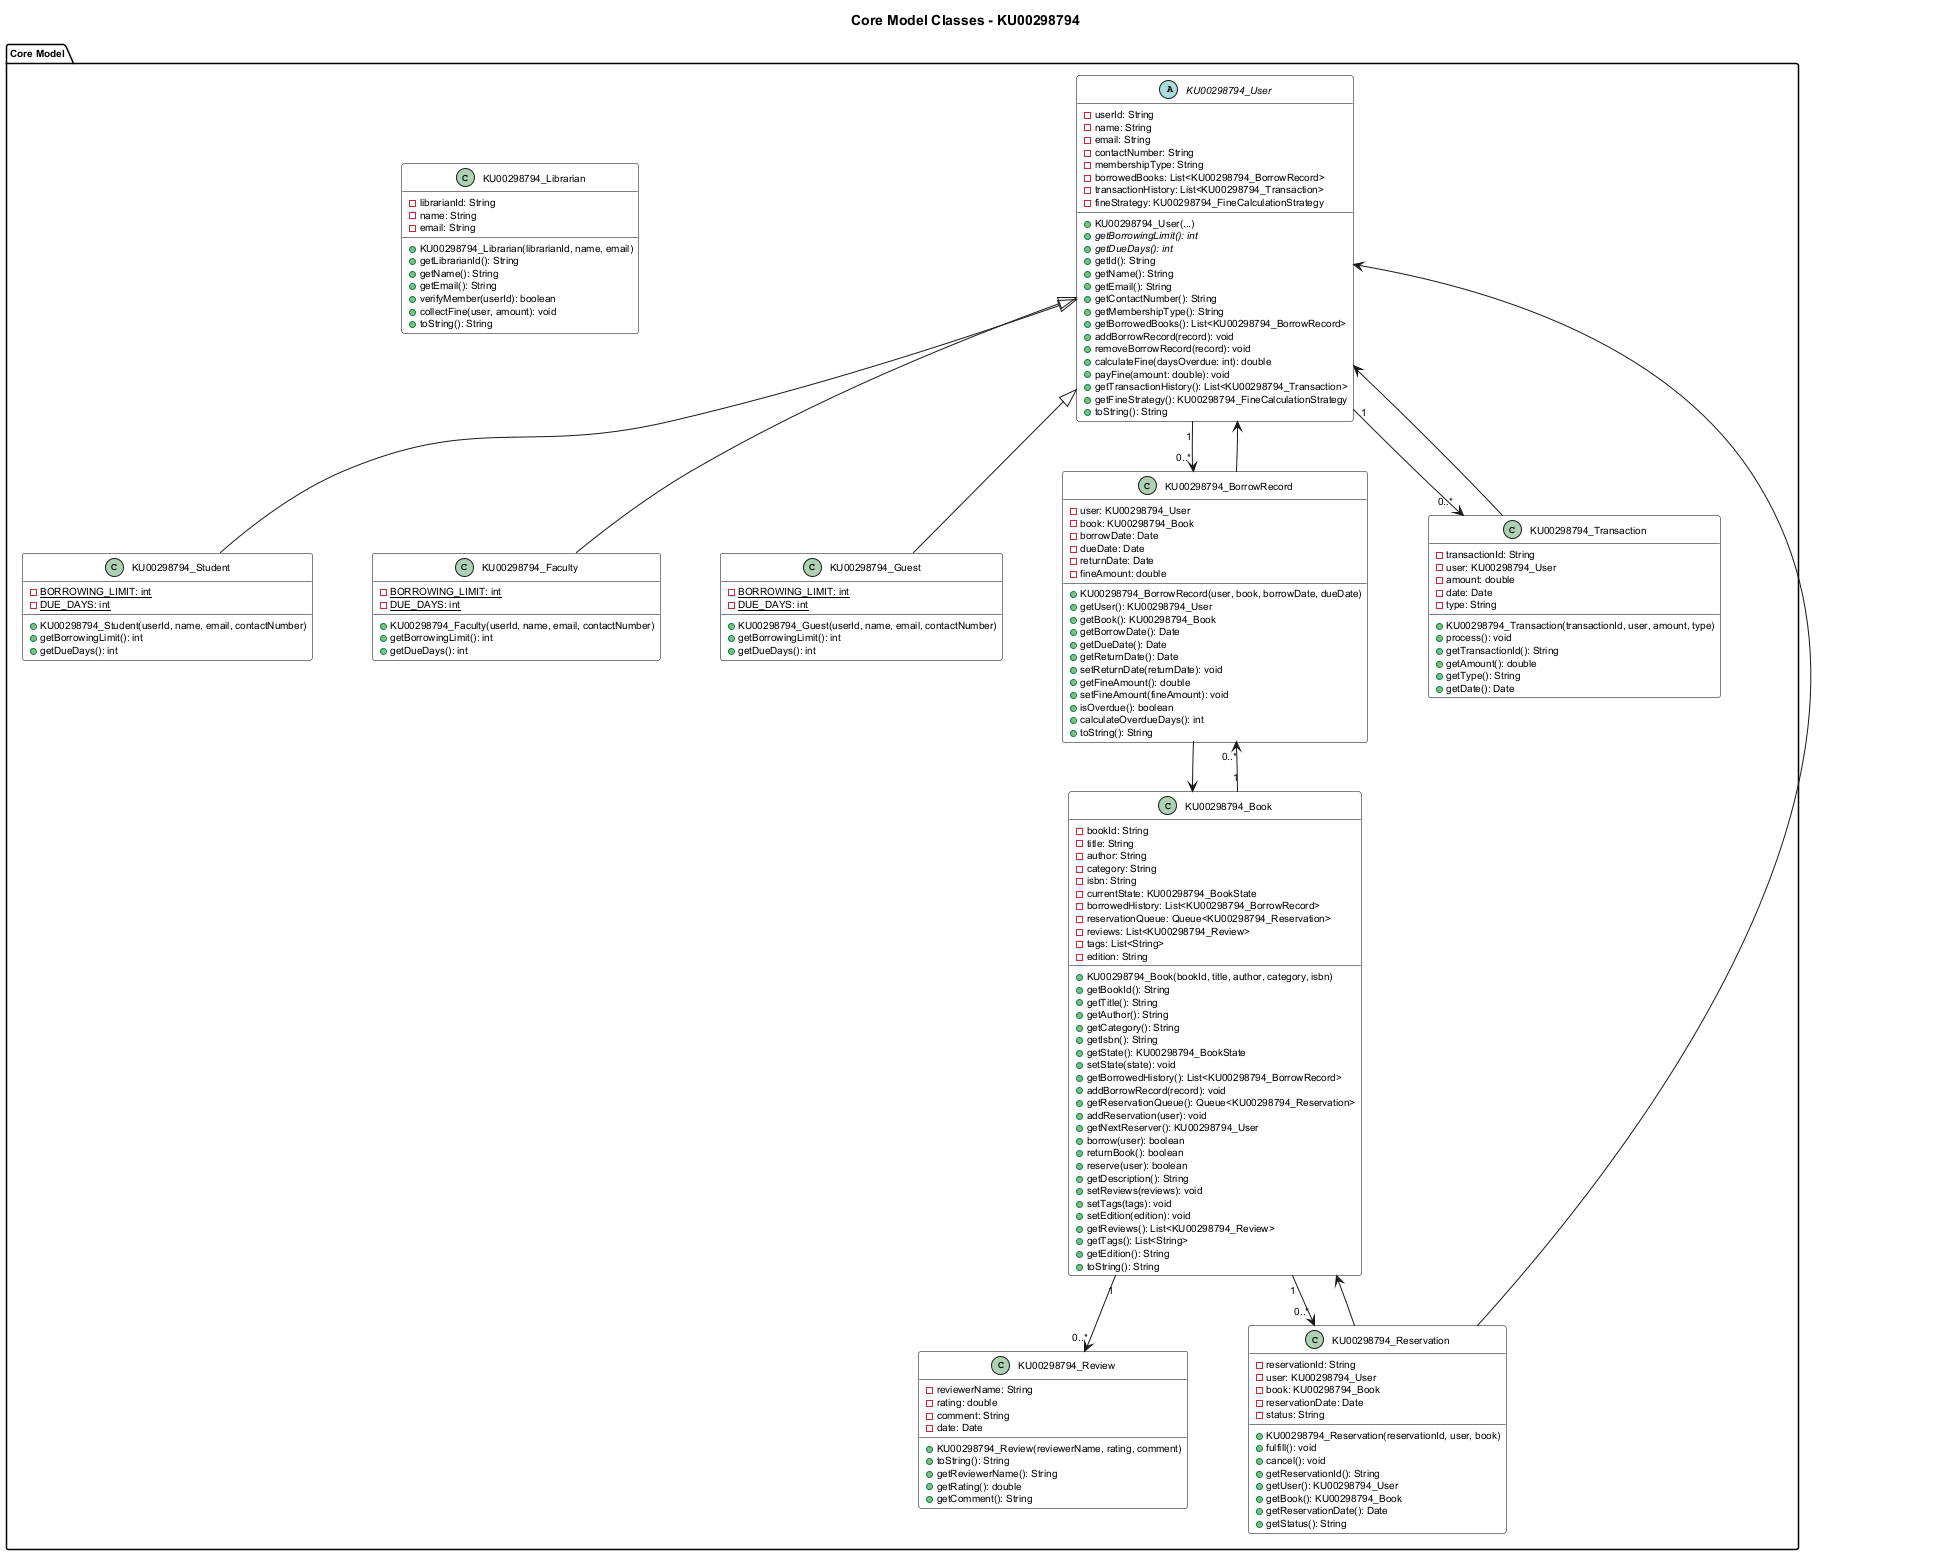

The diagram above was rendered by PlantUML. Its source (embedded in the PNG):
@startuml Core Model Classes - KU00298794

skinparam backgroundColor white
skinparam classBackgroundColor white
skinparam classBorderColor black
skinparam shadowing false
skinparam defaultFontSize 10
skinparam nodesep 60
skinparam ranksep 50

title Core Model Classes - KU00298794

package "Core Model" {
    abstract class KU00298794_User {
        -userId: String
        -name: String
        -email: String
        -contactNumber: String
        -membershipType: String
        -borrowedBooks: List<KU00298794_BorrowRecord>
        -transactionHistory: List<KU00298794_Transaction>
        -fineStrategy: KU00298794_FineCalculationStrategy
        +KU00298794_User(...)
        +{abstract} getBorrowingLimit(): int
        +{abstract} getDueDays(): int
        +getId(): String
        +getName(): String
        +getEmail(): String
        +getContactNumber(): String
        +getMembershipType(): String
        +getBorrowedBooks(): List<KU00298794_BorrowRecord>
        +addBorrowRecord(record): void
        +removeBorrowRecord(record): void
        +calculateFine(daysOverdue: int): double
        +payFine(amount: double): void
        +getTransactionHistory(): List<KU00298794_Transaction>
        +getFineStrategy(): KU00298794_FineCalculationStrategy
        +toString(): String
    }

    class KU00298794_Student {
        -BORROWING_LIMIT: int {static}
        -DUE_DAYS: int {static}
        +KU00298794_Student(userId, name, email, contactNumber)
        +getBorrowingLimit(): int
        +getDueDays(): int
    }

    class KU00298794_Faculty {
        -BORROWING_LIMIT: int {static}
        -DUE_DAYS: int {static}
        +KU00298794_Faculty(userId, name, email, contactNumber)
        +getBorrowingLimit(): int
        +getDueDays(): int
    }

    class KU00298794_Guest {
        -BORROWING_LIMIT: int {static}
        -DUE_DAYS: int {static}
        +KU00298794_Guest(userId, name, email, contactNumber)
        +getBorrowingLimit(): int
        +getDueDays(): int
    }

    class KU00298794_Book {
        -bookId: String
        -title: String
        -author: String
        -category: String
        -isbn: String
        -currentState: KU00298794_BookState
        -borrowedHistory: List<KU00298794_BorrowRecord>
        -reservationQueue: Queue<KU00298794_Reservation>
        -reviews: List<KU00298794_Review>
        -tags: List<String>
        -edition: String
        +KU00298794_Book(bookId, title, author, category, isbn)
        +getBookId(): String
        +getTitle(): String
        +getAuthor(): String
        +getCategory(): String
        +getIsbn(): String
        +getState(): KU00298794_BookState
        +setState(state): void
        +getBorrowedHistory(): List<KU00298794_BorrowRecord>
        +addBorrowRecord(record): void
        +getReservationQueue(): Queue<KU00298794_Reservation>
        +addReservation(user): void
        +getNextReserver(): KU00298794_User
        +borrow(user): boolean
        +returnBook(): boolean
        +reserve(user): boolean
        +getDescription(): String
        +setReviews(reviews): void
        +setTags(tags): void
        +setEdition(edition): void
        +getReviews(): List<KU00298794_Review>
        +getTags(): List<String>
        +getEdition(): String
        +toString(): String
    }

    class KU00298794_Librarian {
        -librarianId: String
        -name: String
        -email: String
        +KU00298794_Librarian(librarianId, name, email)
        +getLibrarianId(): String
        +getName(): String
        +getEmail(): String
        +verifyMember(userId): boolean
        +collectFine(user, amount): void
        +toString(): String
    }

    class KU00298794_BorrowRecord {
        -user: KU00298794_User
        -book: KU00298794_Book
        -borrowDate: Date
        -dueDate: Date
        -returnDate: Date
        -fineAmount: double
        +KU00298794_BorrowRecord(user, book, borrowDate, dueDate)
        +getUser(): KU00298794_User
        +getBook(): KU00298794_Book
        +getBorrowDate(): Date
        +getDueDate(): Date
        +getReturnDate(): Date
        +setReturnDate(returnDate): void
        +getFineAmount(): double
        +setFineAmount(fineAmount): void
        +isOverdue(): boolean
        +calculateOverdueDays(): int
        +toString(): String
    }

    class KU00298794_Reservation {
        -reservationId: String
        -user: KU00298794_User
        -book: KU00298794_Book
        -reservationDate: Date
        -status: String
        +KU00298794_Reservation(reservationId, user, book)
        +fulfill(): void
        +cancel(): void
        +getReservationId(): String
        +getUser(): KU00298794_User
        +getBook(): KU00298794_Book
        +getReservationDate(): Date
        +getStatus(): String
    }

    class KU00298794_Transaction {
        -transactionId: String
        -user: KU00298794_User
        -amount: double
        -date: Date
        -type: String
        +KU00298794_Transaction(transactionId, user, amount, type)
        +process(): void
        +getTransactionId(): String
        +getAmount(): double
        +getType(): String
        +getDate(): Date
    }

    class KU00298794_Review {
        -reviewerName: String
        -rating: double
        -comment: String
        -date: Date
        +KU00298794_Review(reviewerName, rating, comment)
        +toString(): String
        +getReviewerName(): String
        +getRating(): double
        +getComment(): String
    }
}

' Inheritance
KU00298794_User <|-- KU00298794_Student
KU00298794_User <|-- KU00298794_Faculty
KU00298794_User <|-- KU00298794_Guest

' Associations
KU00298794_User "1" --> "0..*" KU00298794_BorrowRecord
KU00298794_User "1" --> "0..*" KU00298794_Transaction
KU00298794_Book "1" --> "0..*" KU00298794_BorrowRecord
KU00298794_Book "1" --> "0..*" KU00298794_Reservation
KU00298794_Book "1" --> "0..*" KU00298794_Review
KU00298794_BorrowRecord --> KU00298794_User
KU00298794_BorrowRecord --> KU00298794_Book
KU00298794_Reservation --> KU00298794_User
KU00298794_Reservation --> KU00298794_Book
KU00298794_Transaction --> KU00298794_User

@enduml